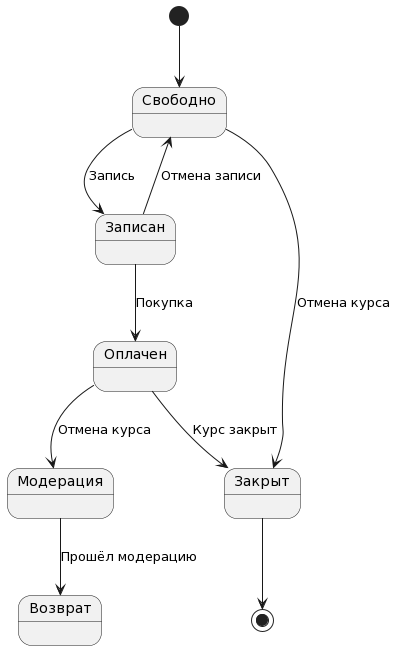

The diagram above was rendered by PlantUML. Its source (embedded in the PNG):
@startuml
state "Свободно" as OnSale
state "Записан" as Reservation
state "Оплачен" as Purchased
state "Модерация" as Moderation
state "Возврат" as Refund
state "Закрыт" as Canceled

[*] --> OnSale
OnSale --> Reservation : Запись
Reservation --> OnSale : Отмена записи
Reservation --> Purchased : Покупка
Purchased --> Moderation : Отмена курса
Purchased --> Canceled : Курс закрыт
Moderation --> Refund : Прошёл модерацию
OnSale --> Canceled : Отмена курса
Canceled --> [*]
@enduml